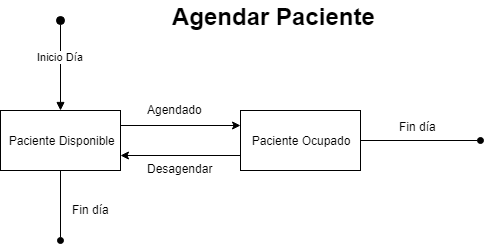

The diagram above was exported from draw.io. Its source (the exported page's mxGraphModel, read from the mxfile embedded in the PNG):
<mxGraphModel dx="834" dy="493" grid="1" gridSize="10" guides="1" tooltips="1" connect="1" arrows="1" fold="1" page="1" pageScale="1" pageWidth="827" pageHeight="1169" math="0" shadow="0">
  <root>
    <mxCell id="0" />
    <mxCell id="1" parent="0" />
    <mxCell id="iVq3u3X-zSud19TsxTUJ-9" style="edgeStyle=orthogonalEdgeStyle;rounded=0;orthogonalLoop=1;jettySize=auto;html=1;exitX=1;exitY=0.25;exitDx=0;exitDy=0;entryX=0;entryY=0.25;entryDx=0;entryDy=0;" edge="1" parent="1" source="iVq3u3X-zSud19TsxTUJ-7" target="iVq3u3X-zSud19TsxTUJ-8">
      <mxGeometry relative="1" as="geometry" />
    </mxCell>
    <mxCell id="iVq3u3X-zSud19TsxTUJ-19" style="edgeStyle=orthogonalEdgeStyle;rounded=0;orthogonalLoop=1;jettySize=auto;html=1;exitX=0.5;exitY=1;exitDx=0;exitDy=0;endArrow=oval;endFill=1;" edge="1" parent="1" source="iVq3u3X-zSud19TsxTUJ-7">
      <mxGeometry relative="1" as="geometry">
        <mxPoint x="230" y="270" as="targetPoint" />
      </mxGeometry>
    </mxCell>
    <mxCell id="iVq3u3X-zSud19TsxTUJ-7" value="&amp;nbsp;Paciente Disponible" style="rounded=0;whiteSpace=wrap;html=1;" vertex="1" parent="1">
      <mxGeometry x="170" y="140" width="120" height="60" as="geometry" />
    </mxCell>
    <mxCell id="iVq3u3X-zSud19TsxTUJ-11" style="edgeStyle=orthogonalEdgeStyle;rounded=0;orthogonalLoop=1;jettySize=auto;html=1;exitX=0;exitY=0.75;exitDx=0;exitDy=0;entryX=1;entryY=0.75;entryDx=0;entryDy=0;" edge="1" parent="1" source="iVq3u3X-zSud19TsxTUJ-8" target="iVq3u3X-zSud19TsxTUJ-7">
      <mxGeometry relative="1" as="geometry" />
    </mxCell>
    <mxCell id="iVq3u3X-zSud19TsxTUJ-13" style="edgeStyle=orthogonalEdgeStyle;rounded=0;orthogonalLoop=1;jettySize=auto;html=1;exitX=1;exitY=0.5;exitDx=0;exitDy=0;endArrow=oval;endFill=1;" edge="1" parent="1" source="iVq3u3X-zSud19TsxTUJ-8">
      <mxGeometry relative="1" as="geometry">
        <mxPoint x="650" y="170" as="targetPoint" />
      </mxGeometry>
    </mxCell>
    <mxCell id="iVq3u3X-zSud19TsxTUJ-8" value="Paciente Ocupado" style="rounded=0;whiteSpace=wrap;html=1;" vertex="1" parent="1">
      <mxGeometry x="410" y="140" width="120" height="60" as="geometry" />
    </mxCell>
    <mxCell id="iVq3u3X-zSud19TsxTUJ-10" value="Agendado" style="text;html=1;resizable=0;points=[];autosize=1;align=left;verticalAlign=top;spacingTop=-4;" vertex="1" parent="1">
      <mxGeometry x="315" y="130" width="70" height="20" as="geometry" />
    </mxCell>
    <mxCell id="iVq3u3X-zSud19TsxTUJ-12" value="Desagendar" style="text;html=1;resizable=0;points=[];autosize=1;align=left;verticalAlign=top;spacingTop=-4;" vertex="1" parent="1">
      <mxGeometry x="315" y="189" width="80" height="20" as="geometry" />
    </mxCell>
    <mxCell id="iVq3u3X-zSud19TsxTUJ-14" value="Fin día" style="text;html=1;resizable=0;points=[];autosize=1;align=left;verticalAlign=top;spacingTop=-4;" vertex="1" parent="1">
      <mxGeometry x="567" y="147" width="50" height="20" as="geometry" />
    </mxCell>
    <mxCell id="iVq3u3X-zSud19TsxTUJ-16" value="Inicio Día" style="html=1;verticalAlign=bottom;startArrow=oval;startFill=1;endArrow=block;startSize=8;entryX=0.5;entryY=0;entryDx=0;entryDy=0;" edge="1" parent="1" target="iVq3u3X-zSud19TsxTUJ-7">
      <mxGeometry width="60" relative="1" as="geometry">
        <mxPoint x="230" y="50" as="sourcePoint" />
        <mxPoint x="260" y="50" as="targetPoint" />
      </mxGeometry>
    </mxCell>
    <mxCell id="iVq3u3X-zSud19TsxTUJ-18" value="Fin día" style="text;html=1;resizable=0;points=[];autosize=1;align=left;verticalAlign=top;spacingTop=-4;" vertex="1" parent="1">
      <mxGeometry x="240" y="230" width="50" height="20" as="geometry" />
    </mxCell>
    <mxCell id="iVq3u3X-zSud19TsxTUJ-20" value="&lt;font style=&quot;font-size: 24px&quot;&gt;&lt;b&gt;Agendar Paciente&lt;/b&gt;&lt;/font&gt;" style="text;html=1;resizable=0;points=[];autosize=1;align=left;verticalAlign=top;spacingTop=-4;" vertex="1" parent="1">
      <mxGeometry x="340" y="30" width="220" height="20" as="geometry" />
    </mxCell>
  </root>
</mxGraphModel>